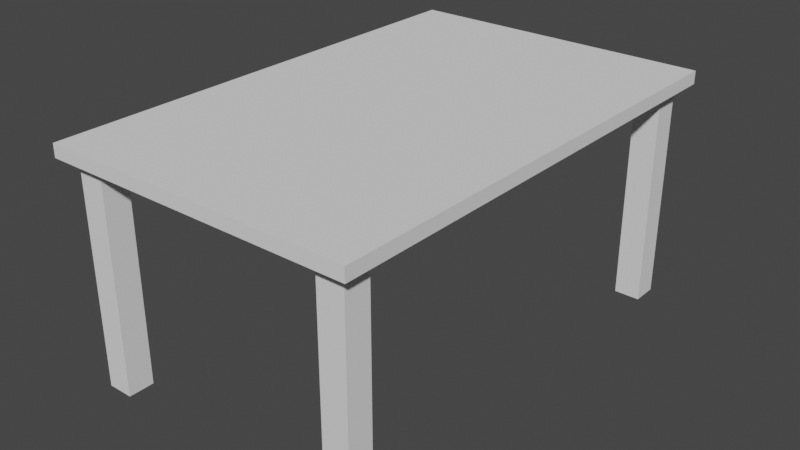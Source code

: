 # Source: table.blend  (saved by Blender 3.4.6; exported with 4.5.12 LTS)
import bpy
from mathutils import Matrix  # noqa: F401  (used for matrix-valued properties, if any)

bpy.ops.wm.read_factory_settings(use_empty=True)
scene = bpy.context.scene
scene.name = 'Scene'

# ---- collections
col_collection = bpy.data.collections.new('Collection'); scene.collection.children.link(col_collection)

# ---- world
world_world = bpy.data.worlds.new('World'); scene.world = world_world
world_world.use_nodes = True; world_world.node_tree.nodes.clear()
_N = world_world.node_tree.nodes; _L = world_world.node_tree.links
n0 = _N.new('ShaderNodeOutputWorld'); n0.name = 'World Output'; n0.location = (300, 300)
n1 = _N.new('ShaderNodeBackground'); n1.name = 'Background'; n1.location = (10, 300)
n1.inputs[0].default_value = (0.05088, 0.05088, 0.05088, 1.0)
_L.new(n1.outputs[0], n0.inputs[0])
n0.is_active_output = True
world_world.color = (0.05088, 0.05088, 0.05088)
world_world.use_sun_shadow = False
world_world.sun_shadow_jitter_overblur = 0.0

# ---- meshes
me_cube_002 = bpy.data.meshes.new('Cube.002')
me_cube_002.from_pydata([(20.0, 35.21, -1.0), (22.0, 33.21, -1.0), (22.0, 35.21, -1.0), (22.0, 35.21, 1.0), (18.0, 35.21, -1.0), (18.0, 33.21, -1.0), (18.0, 33.21, 1.0), (18.0, 35.21, 1.0), (20.0, 31.21, -1.0), (20.0, 31.21, 1.0), (22.0, 31.21, 1.0), (22.0, 31.21, -1.0), (18.0, 31.21, -1.0), (18.0, 31.21, 1.0), (22.0, 33.21, 31.0), (22.0, 31.21, 31.0), (20.0, 35.21, 31.0), (22.0, 35.21, 31.0), (18.0, 35.21, 31.0), (18.0, 31.21, 31.0), (20.0, 31.21, 33.0), (22.0, 31.21, 33.0), (18.0, 33.21, 33.0), (18.0, 31.21, 33.0), (18.0, 35.21, 33.0), (20.0, 35.21, 33.0), (22.0, 35.21, 33.0), (22.0, 33.21, 33.0), (24.0, 18.0, 33.0), (24.0, 18.0, 35.0), (24.0, 20.0, 35.0), (24.0, 22.0, 35.0), (24.0, 20.0, 33.0), (24.0, 22.0, 33.0), (20.0, 37.21, 35.0), (22.0, 37.21, 35.0), (18.0, 37.21, 35.0), (18.0, 37.21, 33.0), (20.0, 37.21, 33.0), (22.0, 37.21, 33.0), (24.0, 37.21, 35.0), (24.0, 37.21, 33.0), (0.1927, 31.21, 33.0), (0.1927, 18.0, 35.0), (0.1927, 20.0, 35.0), (0.1927, 22.0, 35.0), (0.1927, 35.21, 33.0), (0.1927, 33.21, 33.0), (0.1927, 37.21, 33.0), (0.1927, 37.21, 35.0), (22.0, 0.349, 33.0), (22.0, 0.349, 35.0), (18.0, 0.349, 33.0), (20.0, 0.349, 35.0), (20.0, 0.349, 33.0), (24.0, 0.349, 33.0), (24.0, 0.349, 35.0), (18.0, 0.3951, 35.0), (0.1927, 0.3951, 33.0), (0.1927, 0.3951, 35.0), (20.0, 31.21, 31.0), (18.0, 33.21, 31.0), (0.1927, 31.21, 31.0), (0.1927, 33.21, 31.0), (20.0, 0.349, 31.0), (18.0, 0.349, 31.0)], [], [(10, 15, 60, 9, 8, 11), (9, 60, 19, 13, 12, 8), (6, 5, 12, 13, 19, 61), (6, 61, 18, 7, 4, 5), (0, 4, 7, 18, 16, 17, 3, 2), (23, 42, 62, 19), (16, 18, 24, 25, 26, 17), (18, 61, 22, 24), (19, 60, 20, 23), (61, 19, 23, 22), (60, 15, 21, 20), (2, 3, 17, 14, 15, 10, 11, 1), (27, 26, 41, 33, 32, 28, 55, 50, 21), (47, 42, 43, 44), (46, 47, 44, 45), (46, 45, 49, 48), (29, 56, 55, 28, 32, 33, 41, 40, 31, 30), (41, 26, 25, 24, 46, 48, 37, 38, 39), (39, 38, 37, 48, 49, 36, 34, 35, 40, 41), (24, 22, 47, 46), (54, 50, 51, 53), (52, 54, 53, 57), (51, 50, 55, 56), (54, 52, 65, 64), (20, 21, 50, 54), (52, 57, 59, 58), (43, 42, 58, 59), (42, 23, 52, 58), (61, 19, 62, 63), (19, 60, 64, 65), (52, 23, 19, 65), (42, 47, 63, 62), (47, 22, 61, 63), (20, 54, 64, 60), (35, 34, 36, 49, 45, 44, 43, 59, 57, 53, 51, 56, 29, 30, 31, 40), (14, 17, 26, 27, 21, 15)])
_uv = me_cube_002.uv_layers.new(name='UVMap')
_uv.uv.foreach_set('vector', [0.625, 0.75, 0.625, 0.75, 0.625, 1.0, 0.625, 1.0, 0.375, 1.0, 0.375, 0.75, 0.625, 1.0, 0.625, 1.0, 0.625, 1.0, 0.625, 1.0, 0.375, 1.0, 0.375, 1.0, 0.625, 0.0, 0.375, 0.0, 0.375, 0.0, 0.625, 0.0, 0.625, 0.0, 0.625, 0.0, 0.625, 0.0, 0.625, 0.0, 0.625, 0.25, 0.625, 0.25, 0.375, 0.25, 0.375, 0.0, 0.375, 0.25, 0.375, 0.25, 0.625, 0.25, 0.625, 0.25, 0.625, 0.25, 0.625, 0.5, 0.625, 0.5, 0.375, 0.5, 0.625, 0.0, 0.625, 0.0, 0.625, 0.0, 0.625, 0.0, 0.625, 0.25, 0.625, 0.25, 0.625, 0.25, 0.625, 0.25, 0.625, 0.5, 0.625, 0.5, 0.625, 0.25, 0.625, 0.0, 0.625, 0.0, 0.625, 0.25, 0.625, 1.0, 0.625, 1.0, 0.625, 1.0, 0.625, 1.0, 0.625, 0.0, 0.625, 0.0, 0.625, 0.0, 0.625, 0.0, 0.625, 1.0, 0.625, 0.75, 0.625, 0.75, 0.625, 1.0, 0.375, 0.5, 0.625, 0.5, 0.625, 0.5, 0.625, 0.75, 0.625, 0.75, 0.625, 0.75, 0.375, 0.75, 0.375, 0.75, 0.625, 0.75, 0.625, 0.5, 0.0, 0.0, 0.625, 0.5, 0.625, 0.75, 0.625, 0.75, 0.625, 0.75, 0.625, 0.75, 0.625, 0.75, 0.625, 0.0, 0.625, 0.0, 0.625, 0.0, 0.625, 0.0, 0.625, 0.25, 0.625, 0.0, 0.625, 0.0, 0.625, 0.25, 0.625, 0.25, 0.625, 0.25, 0.625, 0.25, 0.625, 0.25, 0.625, 0.75, 0.625, 0.75, 0.625, 0.75, 0.625, 0.75, 0.625, 0.75, 0.625, 0.5, 0.0, 0.0, 0.0, 0.0, 0.625, 0.5, 0.625, 0.75, 0.0, 0.0, 0.625, 0.5, 0.625, 0.25, 0.625, 0.25, 0.625, 0.25, 0.625, 0.25, 0.625, 0.25, 0.625, 0.25, 0.625, 0.5, 0.625, 0.5, 0.625, 0.25, 0.625, 0.25, 0.625, 0.25, 0.625, 0.25, 0.625, 0.25, 0.625, 0.25, 0.625, 0.5, 0.0, 0.0, 0.0, 0.0, 0.625, 0.25, 0.625, 0.0, 0.625, 0.0, 0.625, 0.25, 0.625, 1.0, 0.625, 0.75, 0.625, 0.75, 0.625, 1.0, 0.625, 1.0, 0.625, 1.0, 0.625, 1.0, 0.625, 1.0, 0.625, 0.75, 0.625, 0.75, 0.625, 0.75, 0.625, 0.75, 0.625, 1.0, 0.625, 1.0, 0.625, 1.0, 0.625, 1.0, 0.625, 1.0, 0.625, 0.75, 0.625, 0.75, 0.625, 1.0, 0.625, 1.0, 0.625, 1.0, 0.625, 1.0, 0.625, 1.0, 0.625, 0.0, 0.625, 0.0, 0.625, 0.0, 0.625, 0.0, 0.625, 0.0, 0.625, 0.0, 0.625, 0.0, 0.625, 0.0, 0.625, 0.0, 0.625, 0.0, 0.625, 0.0, 0.625, 0.0, 0.625, 1.0, 0.625, 1.0, 0.625, 1.0, 0.625, 1.0, 0.0, 0.0, 0.0, 0.0, 0.0, 0.0, 0.0, 0.0, 0.625, 0.0, 0.625, 0.0, 0.625, 0.0, 0.625, 0.0, 0.625, 0.0, 0.625, 0.0, 0.625, 0.0, 0.625, 0.0, 0.625, 1.0, 0.625, 1.0, 0.625, 1.0, 0.625, 1.0, 0.625, 0.5, 0.875, 0.5, 0.875, 0.5, 0.875, 0.5, 0.875, 0.5, 0.875, 0.75, 0.875, 0.75, 0.875, 0.75, 0.875, 0.75, 0.875, 0.75, 0.625, 0.75, 0.625, 0.75, 0.625, 0.75, 0.625, 0.75, 0.625, 0.5, 0.0, 0.0, 0.625, 0.75, 0.625, 0.5, 0.625, 0.5, 0.625, 0.75, 0.625, 0.75, 0.625, 0.75])
me_cube_002.update()

# ---- objects
ob_cube = bpy.data.objects.new('Cube', me_cube_002)

# ---- transforms, parenting, visibility, modifiers, constraints
ob_cube.location = (0.0, 0.0, 0.0)
ob_cube.scale = (0.5, 0.5, 0.5)
_m = ob_cube.modifiers.new('Mirror', 'MIRROR')
_m.use_axis = (True, True, False)
_m.merge_threshold = 0.991

# ---- collection membership
col_collection.objects.link(ob_cube)

# ---- scene / render settings (as saved in the file)
scene.frame_start = 1; scene.frame_end = 250; scene.frame_set(16)
scene.render.engine = 'BLENDER_EEVEE_NEXT'
scene.cycles.sampling_pattern = 'TABULATED_SOBOL'
scene.cycles.use_light_tree = False
scene.view_settings.view_transform = 'Filmic'
bpy.context.view_layer.update()

# ---- added for rendering (the .blend has no active camera and no usable light): camera, sun
cam_auto = bpy.data.cameras.new('AutoCamera')
cam_auto.lens = 50.0
cam_auto.sensor_width = 36.0
cam_auto.clip_end = 1000.0
ob_auto_camera = bpy.data.objects.new('AutoCamera', cam_auto)
scene.collection.objects.link(ob_auto_camera)
ob_auto_camera.location = (44.2267, -53.072, 43.8813)
ob_auto_camera.rotation_euler = (1.09748, -7.21219e-08, 0.694738)
scene.camera = ob_auto_camera
light_auto_sun = bpy.data.lights.new('AutoSun', 'SUN')
light_auto_sun.energy = 3.0
light_auto_sun.angle = 0.0523599
ob_auto_sun = bpy.data.objects.new('AutoSun', light_auto_sun)
scene.collection.objects.link(ob_auto_sun)
ob_auto_sun.rotation_euler = (0.872665, 0.174533, 0.523599)
bpy.context.view_layer.update()
